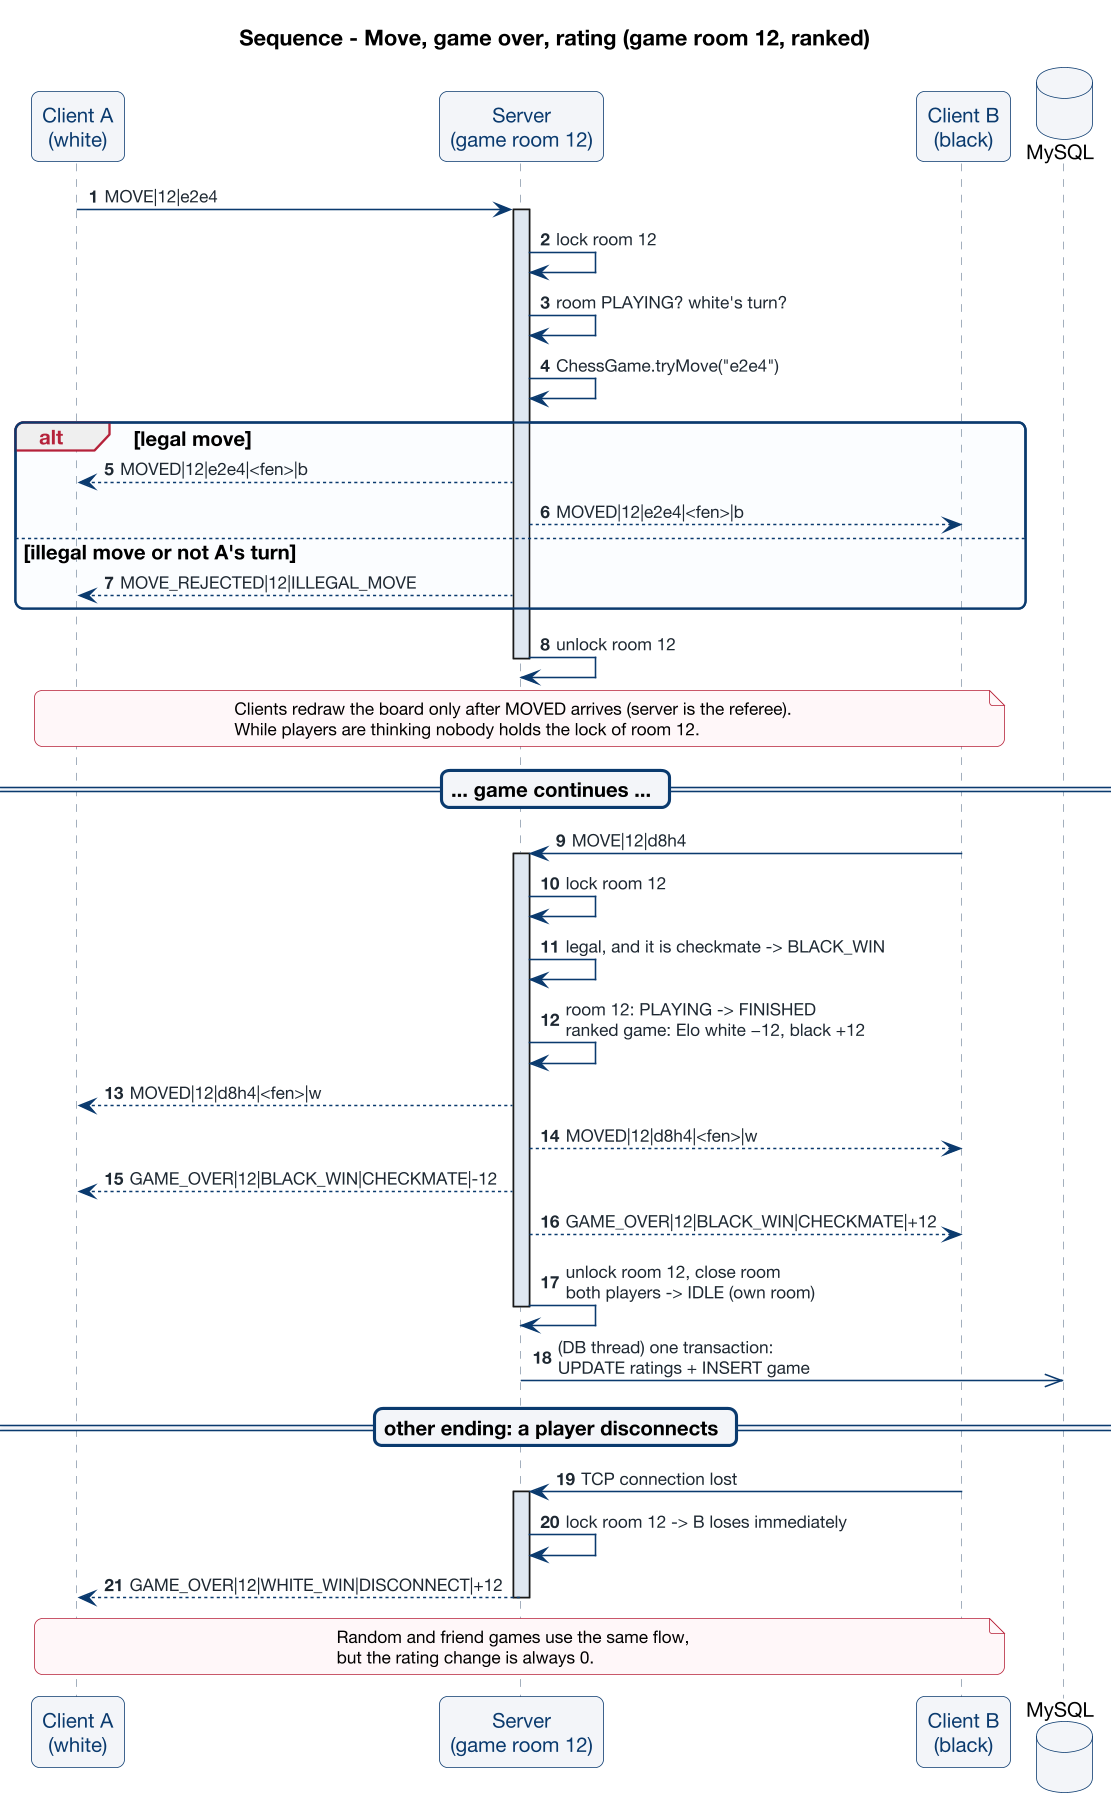

The diagram above was rendered by PlantUML. Its source (embedded in the PNG):
@startuml 06_seq_move_game_over
!include ../../style.iuml
autonumber
title Sequence - Move, game over, rating (game room 12, ranked)

participant "Client A\n(white)" as A
participant "Server\n(game room 12)" as S
participant "Client B\n(black)" as B
database "MySQL" as DB

A -> S : MOVE|12|e2e4
activate S
S -> S : lock room 12
S -> S : room PLAYING? white's turn?
S -> S : ChessGame.tryMove("e2e4")
alt legal move
  S --> A : MOVED|12|e2e4|<fen>|b
  S --> B : MOVED|12|e2e4|<fen>|b
else illegal move or not A's turn
  S --> A : MOVE_REJECTED|12|ILLEGAL_MOVE
end
S -> S : unlock room 12
deactivate S
note over A, B
  Clients redraw the board only after MOVED arrives (server is the referee).
  While players are thinking nobody holds the lock of room 12.
end note

== ... game continues ... ==

B -> S : MOVE|12|d8h4
activate S
S -> S : lock room 12
S -> S : legal, and it is checkmate -> BLACK_WIN
S -> S : room 12: PLAYING -> FINISHED\nranked game: Elo white −12, black +12
S --> A : MOVED|12|d8h4|<fen>|w
S --> B : MOVED|12|d8h4|<fen>|w
S --> A : GAME_OVER|12|BLACK_WIN|CHECKMATE|-12
S --> B : GAME_OVER|12|BLACK_WIN|CHECKMATE|+12
S -> S : unlock room 12, close room\nboth players -> IDLE (own room)
deactivate S
S ->> DB : (DB thread) one transaction:\nUPDATE ratings + INSERT game

== other ending: a player disconnects ==

B -> S : TCP connection lost
activate S
S -> S : lock room 12 -> B loses immediately
S --> A : GAME_OVER|12|WHITE_WIN|DISCONNECT|+12
deactivate S

note over A, B
  Random and friend games use the same flow,
  but the rating change is always 0.
end note
@enduml